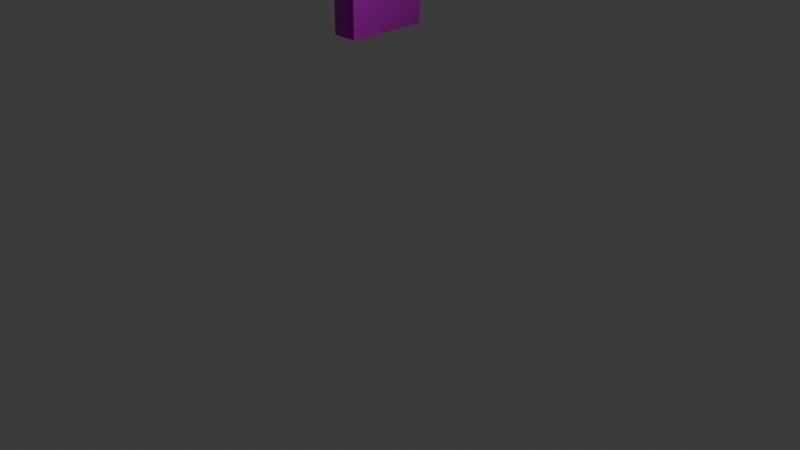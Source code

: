 # Source: shuflebathf.blend  (saved by Blender 4.0.36; exported with 4.5.12 LTS)
import bpy
from mathutils import Matrix  # noqa: F401  (used for matrix-valued properties, if any)

bpy.ops.wm.read_factory_settings(use_empty=True)
scene = bpy.context.scene
scene.name = 'Scene'

# ---- collections
col_collection = bpy.data.collections.new('Collection'); scene.collection.children.link(col_collection)

# ---- images (referenced by path relative to the original .blend; pixels are not part of the script)
import os
ASSET_DIR = os.environ.get("B2B_ASSET_DIR", "")  # directory of the original .blend (textures are referenced by path, not embedded)
HERE = os.path.dirname(os.path.abspath(__file__))  # packed textures are extracted next to this script under _unpacked/

def load_image(name, relpath, width, height, colorspace="sRGB"):
    """Load a texture the original file referenced (path relative to the .blend, or extracted next to this script)."""
    p = next((c for c in (os.path.join(HERE, relpath), os.path.join(ASSET_DIR, relpath)) if relpath and os.path.exists(c)), "")
    if p:
        img = bpy.data.images.load(p, check_existing=True)
        img.name = name
    else:  # same state as the original file: an image datablock whose file is absent (Cycles renders it pink)
        img = bpy.data.images.new(name, width, height)
        img.source = "FILE"
        img.filepath = "//" + (relpath or name)
    img.colorspace_settings.name = colorspace
    return img
img_weathered_brown_planks_disp_4k_png = load_image('weathered_brown_planks_disp_4k.png', 'shuflebathf/weathered_brown_planks_4k.blend/textures/weathered_brown_planks_disp_4k.png', 1024, 1024, 'Non-Color')
img_weathered_brown_planks_diff_4k_jpg = load_image('weathered_brown_planks_diff_4k.jpg', 'shuflebathf/weathered_brown_planks_4k.blend/textures/weathered_brown_planks_diff_4k.jpg', 1024, 1024, 'sRGB')
img_weathered_brown_planks_rough_4k_jpg = load_image('weathered_brown_planks_rough_4k.jpg', 'shuflebathf/weathered_brown_planks_4k.blend/textures/weathered_brown_planks_rough_4k.jpg', 1024, 1024, 'Non-Color')
img_weathered_brown_planks_nor_gl_4k_exr = load_image('weathered_brown_planks_nor_gl_4k.exr', 'shuflebathf/weathered_brown_planks_4k.blend/textures/weathered_brown_planks_nor_gl_4k.exr', 1024, 1024, 'Non-Color')

# ---- materials (node trees are filled in below, after node groups)
mat_wood = bpy.data.materials.new('wood')
mat_wood.use_transparent_shadow = False

# ---- material node trees
mat_wood.use_nodes = True; mat_wood.node_tree.nodes.clear()
_N = mat_wood.node_tree.nodes; _L = mat_wood.node_tree.links
n0 = _N.new('NodeFrame'); n0.name = 'Frame'; n0.location = (-1270, 340)
n0.label = 'Mapping'
n0.width = 400
n1 = _N.new('NodeFrame'); n1.name = 'Frame.001'; n1.location = (-628, 540)
n1.label = 'Textures'
n1.width = 358
n2 = _N.new('ShaderNodeOutputMaterial'); n2.name = 'Material Output'; n2.location = (300, 300)
n3 = _N.new('ShaderNodeTexImage'); n3.name = 'Image Texture'; n3.location = (88, -880)
n3.label = 'Displacement'
n3.image = img_weathered_brown_planks_disp_4k_png
n4 = _N.new('ShaderNodeDisplacement'); n4.name = 'Displacement'; n4.location = (110, -400)
n4.inputs[2].default_value = 1.0
n5 = _N.new('ShaderNodeTexImage'); n5.name = 'Image Texture.001'; n5.location = (88, -40)
n5.label = 'Base Color'
n5.image = img_weathered_brown_planks_diff_4k_jpg
n6 = _N.new('ShaderNodeTexImage'); n6.name = 'Image Texture.002'; n6.location = (88, -320)
n6.label = 'Roughness'
n6.image = img_weathered_brown_planks_rough_4k_jpg
n7 = _N.new('ShaderNodeTexImage'); n7.name = 'Image Texture.003'; n7.location = (88, -600)
n7.label = 'Normal'
n7.image = img_weathered_brown_planks_nor_gl_4k_exr
n8 = _N.new('ShaderNodeNormalMap'); n8.name = 'Normal Map'; n8.location = (-240, -60)
n9 = _N.new('ShaderNodeMapping'); n9.name = 'Mapping'; n9.location = (230, -40)
n10 = _N.new('NodeReroute'); n10.name = 'Reroute'; n10.location = (38, -596)
n10.width = 16
n10.socket_idname = 'NodeSocketVector'
n11 = _N.new('ShaderNodeTexCoord'); n11.name = 'Texture Coordinate'; n11.location = (30, -40)
n12 = _N.new('ShaderNodeBsdfPrincipled'); n12.name = 'Principled BSDF'; n12.location = (10, 300)
n12.inputs[3].default_value = 1.45
n3.parent = n1
n5.parent = n1
n6.parent = n1
n7.parent = n1
n9.parent = n0
n10.parent = n1
n11.parent = n0
_L.new(n12.outputs[0], n2.inputs[0])
_L.new(n3.outputs[0], n4.inputs[0])
_L.new(n4.outputs[0], n2.inputs[2])
_L.new(n5.outputs[0], n12.inputs[0])
_L.new(n6.outputs[0], n12.inputs[2])
_L.new(n7.outputs[0], n8.inputs[1])
_L.new(n8.outputs[0], n12.inputs[5])
_L.new(n10.outputs[0], n5.inputs[0])
_L.new(n10.outputs[0], n6.inputs[0])
_L.new(n10.outputs[0], n7.inputs[0])
_L.new(n10.outputs[0], n3.inputs[0])
_L.new(n9.outputs[0], n10.inputs[0])
_L.new(n11.outputs[2], n9.inputs[0])
n2.is_active_output = True

# ---- world
world_world = bpy.data.worlds.new('World'); scene.world = world_world
world_world.use_nodes = True; world_world.node_tree.nodes.clear()
_N = world_world.node_tree.nodes; _L = world_world.node_tree.links
n0 = _N.new('ShaderNodeOutputWorld'); n0.name = 'World Output'; n0.location = (300, 300)
n1 = _N.new('ShaderNodeBackground'); n1.name = 'Background'; n1.location = (10, 300)
n1.inputs[0].default_value = (0.05088, 0.05088, 0.05088, 1.0)
_L.new(n1.outputs[0], n0.inputs[0])
n0.is_active_output = True
world_world.color = (0.05088, 0.05088, 0.05088)
world_world.use_sun_shadow = False
world_world.sun_shadow_jitter_overblur = 0.0

# ---- cameras
cam_camera = bpy.data.cameras.new('Camera')
cam_camera.clip_end = 100.0
cam_camera.ortho_scale = 7.314

# ---- lights
light_light = bpy.data.lights.new('Light', 'POINT')
light_light.transmission_factor = 0.0
light_light.use_soft_falloff = False
light_light.energy = 1000.0
light_light.shadow_soft_size = 0.1
light_light.shadow_maximum_resolution = 0.006
light_light.use_absolute_resolution = True

# ---- meshes
me_cube = bpy.data.meshes.new('Cube')
me_cube.from_pydata([(-0.4664, 1.0, 1.0), (-0.4664, 1.0, -1.0), (-0.4664, -1.0, 1.0), (-0.4664, -1.0, -1.0), (-1.0, 1.0, 1.0), (-1.0, 1.0, -1.0), (-1.0, -1.0, 1.0), (-1.0, -1.0, -1.0), (-0.4664, 0.9717, 0.9717), (-0.4664, 0.9717, -0.9717), (-0.4664, -0.9717, 0.9717), (-0.4664, -0.9717, -0.9717), (-0.9769, 0.9769, 0.9769), (-0.9769, 0.9769, -0.9769), (-0.9769, -0.9769, 0.9769), (-0.9769, -0.9769, -0.9769)], [], [(0, 4, 6, 2), (3, 2, 6, 7), (7, 6, 4, 5), (5, 1, 3, 7), (5, 4, 0, 1), (8, 10, 14, 12), (11, 15, 14, 10), (15, 13, 12, 14), (13, 15, 11, 9), (13, 9, 8, 12), (1, 0, 8, 9), (2, 3, 11, 10), (0, 2, 10, 8), (3, 1, 9, 11)])
_uv = me_cube.uv_layers.new(name='UVMap')
_uv.uv.foreach_set('vector', [1.14, 2.9, -0.1403, 2.9, -0.1403, -1.9, 1.14, -1.9, 1.14, -1.9, 1.14, 2.9, -0.1403, 2.9, -0.1403, -1.9, -1.9, -1.9, -1.9, 2.9, 2.9, 2.9, 2.9, -1.9, -0.1403, 2.9, 1.14, 2.9, 1.14, -1.9, -0.1403, -1.9, -0.1403, -1.9, -0.1403, 2.9, 1.14, 2.9, 1.14, -1.9, 1.14, 2.9, 1.14, -1.9, -0.1403, -1.9, -0.1403, 2.9, 1.14, -1.9, -0.1403, -1.9, -0.1403, 2.9, 1.14, 2.9, -1.9, -1.9, 2.9, -1.9, 2.9, 2.9, -1.9, 2.9, -0.1403, 2.9, -0.1403, -1.9, 1.14, -1.9, 1.14, 2.9, -0.1403, -1.9, 1.14, -1.9, 1.14, 2.9, -0.1403, 2.9, 1.14, -1.9, 1.14, 2.9, 1.14, 2.9, 1.14, -1.9, 1.14, 2.9, 1.14, -1.9, 1.14, -1.9, 1.14, 2.9, 1.14, 2.9, 1.14, -1.9, 1.14, -1.9, 1.14, 2.9, 1.14, -1.9, 1.14, 2.9, 1.14, 2.9, 1.14, -1.9])
me_cube.materials.append(mat_wood)
me_cube.use_mirror_vertex_groups = False
me_cube.update()
me_cube_002 = bpy.data.meshes.new('Cube.002')
me_cube_002.from_pydata([(0.09672, 2.0, 2.0), (0.09672, 2.0, 0.0), (0.09672, 0.0, 2.0), (0.09672, 0.0, 0.0), (0.0, 2.0, 2.0), (0.0, 2.0, 0.0), (0.0, 0.0, 2.0), (0.0, 0.0, 0.0), (0.07363, 1.977, 1.977), (0.07363, 1.977, 0.02309), (0.07363, 0.02309, 1.977), (0.07363, 0.02309, 0.02309), (0.02309, 1.977, 1.977), (0.02309, 1.977, 0.02309), (0.02309, 0.02309, 1.977), (0.02309, 0.02309, 0.02309)], [], [(0, 4, 6, 2), (3, 2, 6, 7), (7, 6, 4, 5), (5, 1, 3, 7), (1, 0, 2, 3), (5, 4, 0, 1), (8, 10, 14, 12), (11, 15, 14, 10), (15, 13, 12, 14), (13, 15, 11, 9), (9, 11, 10, 8), (13, 9, 8, 12)])
_uv = me_cube_002.uv_layers.new(name='UVMap')
_uv.uv.foreach_set('vector', [0.6223, 3.028, 0.3777, 3.028, 0.3777, -2.028, 0.6223, -2.028, 0.6223, -2.028, 0.6223, 3.028, 0.3777, 3.028, 0.3777, -2.028, -2.028, -2.028, -2.028, 3.028, 3.028, 3.028, 3.028, -2.028, 0.3777, 3.028, 0.6223, 3.028, 0.6223, -2.028, 0.3777, -2.028, 3.028, -2.028, 3.028, 3.028, -2.028, 3.028, -2.028, -2.028, 0.3777, -2.028, 0.3777, 3.028, 0.6223, 3.028, 0.6223, -2.028, 0.6223, 3.028, 0.6223, -2.028, 0.3777, -2.028, 0.3777, 3.028, 0.6223, -2.028, 0.3777, -2.028, 0.3777, 3.028, 0.6223, 3.028, -2.028, -2.028, 3.028, -2.028, 3.028, 3.028, -2.028, 3.028, 0.3777, 3.028, 0.3777, -2.028, 0.6223, -2.028, 0.6223, 3.028, 3.028, -2.028, -2.028, -2.028, -2.028, 3.028, 3.028, 3.028, 0.3777, -2.028, 0.6223, -2.028, 0.6223, 3.028, 0.3777, 3.028])
me_cube_002.materials.append(mat_wood)
me_cube_002.use_mirror_vertex_groups = False
me_cube_002.update()

# ---- objects
ob_cube = bpy.data.objects.new('Cube', me_cube)
ob_light = bpy.data.objects.new('Light', light_light)
ob_camera = bpy.data.objects.new('Camera', cam_camera)
ob_cube_001 = bpy.data.objects.new('Cube.001', me_cube_002)

# ---- transforms, parenting, visibility, modifiers, constraints
ob_cube.location = (0.0, 0.0, 2.337)
ob_cube.scale = (0.4233, 0.4233, 0.4233)
ob_cube.lock_rotations_4d = False
ob_cube.empty_display_type = 'ARROWS'
ob_cube.lineart.crease_threshold = 0.0
ob_light.location = (4.076, 1.005, 5.904)
ob_light.rotation_euler = (0.6503, 0.05522, 1.866)
ob_light.lock_rotations_4d = False
ob_light.empty_display_type = 'ARROWS'
ob_light.color = (0.0, 0.0, 0.0, 0.0)
ob_light.lineart.crease_threshold = 0.0
ob_camera.location = (7.359, -6.926, 4.958)
ob_camera.rotation_euler = (1.109, 0.0, 0.8149)
ob_camera.lock_rotations_4d = False
ob_camera.empty_display_type = 'ARROWS'
ob_camera.color = (0.0, 0.0, 0.0, 0.0)
ob_camera.display_type = 'WIRE'
ob_camera.lineart.crease_threshold = 0.0
ob_cube_001.location = (-0.1991, -0.4233, 1.913)
ob_cube_001.scale = (0.4233, 0.4233, 0.4233)
ob_cube_001.lock_rotations_4d = False
ob_cube_001.empty_display_type = 'ARROWS'
ob_cube_001.lineart.crease_threshold = 0.0

# ---- collection membership
col_collection.objects.link(ob_cube)
col_collection.objects.link(ob_light)
col_collection.objects.link(ob_camera)
col_collection.objects.link(ob_cube_001)

# ---- scene / render settings (as saved in the file)
scene.camera = ob_camera
scene.frame_start = 1; scene.frame_end = 250; scene.frame_set(0)
scene.render.engine = 'BLENDER_EEVEE_NEXT'
scene.cycles.sampling_pattern = 'TABULATED_SOBOL'
scene.eevee.use_raytracing = True
bpy.context.view_layer.update()
